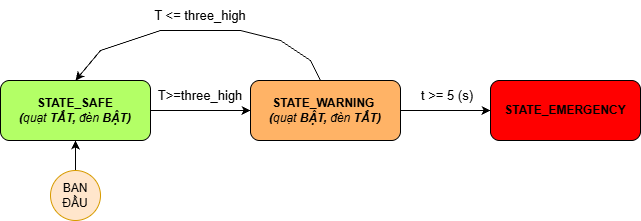

The diagram above was exported from draw.io. Its source (the exported page's mxGraphModel, read from the mxfile embedded in the PNG):
<mxGraphModel dx="774" dy="417" grid="1" gridSize="10" guides="1" tooltips="1" connect="1" arrows="1" fold="1" page="1" pageScale="1" pageWidth="827" pageHeight="1169" background="#FFFFFF" math="0" shadow="0">
  <root>
    <mxCell id="0" />
    <mxCell id="1" parent="0" />
    <mxCell id="0kwli-YqEJAAYGz7IY2M-6" edge="1" parent="1" source="0kwli-YqEJAAYGz7IY2M-2" style="edgeStyle=orthogonalEdgeStyle;rounded=0;orthogonalLoop=1;jettySize=auto;html=1;endArrow=classic;endFill=1;" target="0kwli-YqEJAAYGz7IY2M-3">
      <mxGeometry relative="1" as="geometry" />
    </mxCell>
    <mxCell id="0kwli-YqEJAAYGz7IY2M-2" parent="1" style="rounded=1;whiteSpace=wrap;html=1;fillColor=#B3FF66;fontStyle=1" value="STATE_SAFE&lt;div&gt;&lt;i&gt;(&lt;span style=&quot;font-weight: normal;&quot;&gt;quạt&lt;/span&gt; TẮT, &lt;span style=&quot;font-weight: normal;&quot;&gt;đèn&lt;/span&gt; BẬT)&lt;/i&gt;&lt;/div&gt;" vertex="1">
      <mxGeometry height="60" width="150" x="60" y="140" as="geometry" />
    </mxCell>
    <mxCell id="0kwli-YqEJAAYGz7IY2M-8" edge="1" parent="1" source="0kwli-YqEJAAYGz7IY2M-3" style="edgeStyle=orthogonalEdgeStyle;rounded=0;orthogonalLoop=1;jettySize=auto;html=1;entryX=0;entryY=0.5;entryDx=0;entryDy=0;" target="0kwli-YqEJAAYGz7IY2M-4">
      <mxGeometry relative="1" as="geometry" />
    </mxCell>
    <mxCell id="0kwli-YqEJAAYGz7IY2M-3" parent="1" style="rounded=1;whiteSpace=wrap;html=1;fillColor=#FFB366;fontStyle=1" value="STATE_WARNING&amp;nbsp;&lt;div&gt;&lt;i&gt;(&lt;span style=&quot;font-weight: normal;&quot;&gt;quạt&lt;/span&gt; BẬT, &lt;span style=&quot;font-weight: normal;&quot;&gt;đèn&lt;/span&gt; TẮT)&lt;/i&gt;&lt;/div&gt;" vertex="1">
      <mxGeometry height="60" width="150" x="310" y="140" as="geometry" />
    </mxCell>
    <mxCell id="0kwli-YqEJAAYGz7IY2M-4" parent="1" style="rounded=1;whiteSpace=wrap;html=1;fillColor=#FF0000;fontStyle=1" value="STATE_EMERGENCY" vertex="1">
      <mxGeometry height="60" width="150" x="550" y="140" as="geometry" />
    </mxCell>
    <mxCell id="0kwli-YqEJAAYGz7IY2M-7" parent="1" style="text;html=1;whiteSpace=wrap;strokeColor=none;fillColor=none;align=center;verticalAlign=middle;rounded=0;fontSize=13;" value="T&amp;gt;=three_high" vertex="1">
      <mxGeometry height="30" width="60" x="230" y="140" as="geometry" />
    </mxCell>
    <mxCell id="0kwli-YqEJAAYGz7IY2M-9" parent="1" style="text;html=1;whiteSpace=wrap;strokeColor=none;fillColor=none;align=center;verticalAlign=middle;rounded=0;fontSize=13;" value="t &amp;gt;= 5 (s)" vertex="1">
      <mxGeometry height="30" width="60" x="477" y="140" as="geometry" />
    </mxCell>
    <mxCell id="0kwli-YqEJAAYGz7IY2M-15" edge="1" parent="1" style="endArrow=classic;html=1;rounded=0;entryX=0.5;entryY=0;entryDx=0;entryDy=0;" target="0kwli-YqEJAAYGz7IY2M-2" value="">
      <mxGeometry height="50" relative="1" width="50" as="geometry">
        <Array as="points">
          <mxPoint x="370" y="120" />
          <mxPoint x="340" y="100" />
          <mxPoint x="300" y="90" />
          <mxPoint x="260" y="90" />
          <mxPoint x="220" y="90" />
          <mxPoint x="190" y="100" />
          <mxPoint x="160" y="110" />
        </Array>
        <mxPoint x="380" y="140" as="sourcePoint" />
        <mxPoint x="430" y="90" as="targetPoint" />
      </mxGeometry>
    </mxCell>
    <mxCell id="0kwli-YqEJAAYGz7IY2M-16" parent="1" style="text;html=1;whiteSpace=wrap;strokeColor=none;fillColor=none;align=center;verticalAlign=middle;rounded=0;fontSize=13;" value="T &amp;lt;= three_high" vertex="1">
      <mxGeometry height="30" width="100" x="210" y="60" as="geometry" />
    </mxCell>
    <mxCell id="0kwli-YqEJAAYGz7IY2M-18" edge="1" parent="1" source="0kwli-YqEJAAYGz7IY2M-17" style="edgeStyle=orthogonalEdgeStyle;rounded=0;orthogonalLoop=1;jettySize=auto;html=1;entryX=0.5;entryY=1;entryDx=0;entryDy=0;" target="0kwli-YqEJAAYGz7IY2M-2">
      <mxGeometry relative="1" as="geometry" />
    </mxCell>
    <mxCell id="0kwli-YqEJAAYGz7IY2M-17" parent="1" style="ellipse;whiteSpace=wrap;html=1;aspect=fixed;fillColor=#ffe6cc;strokeColor=#d79b00;" value="BAN ĐẦU" vertex="1">
      <mxGeometry height="50" width="50" x="110" y="230" as="geometry" />
    </mxCell>
  </root>
</mxGraphModel>